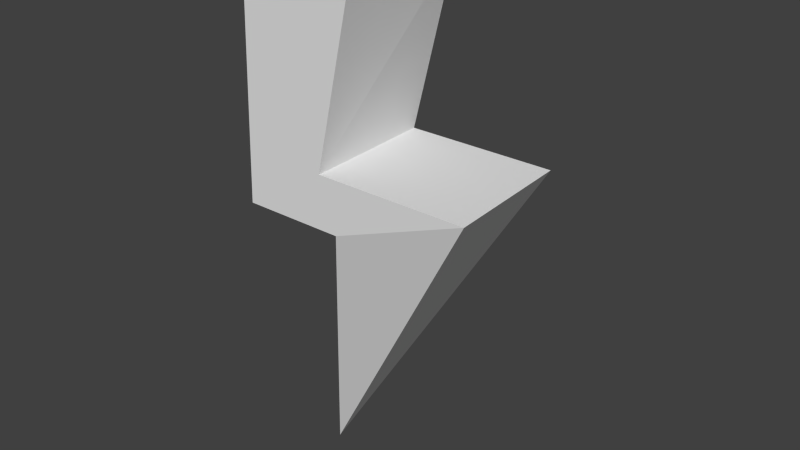 # Source: energy.blend  (saved by Blender 2.76.0; exported with 4.5.12 LTS)
import bpy
from mathutils import Matrix  # noqa: F401  (used for matrix-valued properties, if any)

bpy.ops.wm.read_factory_settings(use_empty=True)
scene = bpy.context.scene
scene.name = 'Scene'

# ---- collections
col_collection_1 = bpy.data.collections.new('Collection 1'); scene.collection.children.link(col_collection_1)

# ---- materials (node trees are filled in below, after node groups)
mat_material = bpy.data.materials.new('Material')
mat_material.alpha_threshold = 0.0
mat_material.use_transparent_shadow = False
mat_material.roughness = 0.5

# ---- material node trees
mat_material.use_nodes = True; mat_material.node_tree.nodes.clear()
_N = mat_material.node_tree.nodes; _L = mat_material.node_tree.links
n0 = _N.new('ShaderNodeOutputMaterial'); n0.name = 'Material Output'; n0.location = (300, 300)
n1 = _N.new('ShaderNodeBsdfDiffuse'); n1.name = 'Diffuse BSDF'; n1.location = (10, 300)
n2 = _N.new('ShaderNodeTexImage'); n2.name = 'Image Texture'; n2.location = (0, 0)
n2.width = 140
_L.new(n1.outputs[0], n0.inputs[0])
n0.is_active_output = True

# ---- world
world_world = bpy.data.worlds.new('World'); scene.world = world_world
world_world.color = (0.05088, 0.05088, 0.05088)
world_world.use_sun_shadow = False
world_world.sun_shadow_jitter_overblur = 0.0
world_world.cycles.sampling_method = 'MANUAL'
world_world.cycles.sample_map_resolution = 256

# ---- meshes
me_cone_003 = bpy.data.meshes.new('Cone.003')
me_cone_003.from_pydata([(1.624, 1.0, -0.361), (1.511, -1.0, -0.361), (-1.401, -8.546e-08, 2.174), (-0.4162, -1.0, 0.03611), (-0.4162, 1.0, 0.03611), (-1.966, 1.0, 0.03611), (-1.832, 1.0, -1.95), (-1.966, -1.0, 0.03611), (-1.832, -1.0, -1.95), (-0.6806, 1.0, -0.361), (-0.09242, 1.0, -1.664), (-0.7492, -1.0, -0.361), (-0.09242, -1.0, -1.664)], [], [(3, 2, 4), (0, 2, 1), (4, 2, 0), (1, 2, 3), (0, 1, 3, 4), (6, 8, 7, 5), (8, 12, 11, 7), (12, 10, 9, 11), (10, 6, 5, 9), (11, 1, 3, 7), (10, 12, 8, 6), (5, 4, 0, 9), (7, 3, 4, 5), (9, 0, 1, 11)])
_uv = me_cone_003.uv_layers.new(name='UVMap')
_uv.uv.foreach_set('vector', [0.04229, 0.1137, 0.04886, 0.09913, 0.05544, 0.1137, 0.02882, 0.1151, 0.0415, 0.09913, 0.0415, 0.1185, 0.02105, 0.08765, 0.02803, 0.07363, 0.02803, 0.0989, 0.05125, 0.07363, 0.05125, 0.09837, 0.04456, 0.08423, 0.05544, 0.1273, 0.04229, 0.1266, 0.04229, 0.1144, 0.05544, 0.1144, 0.01817, 0.1154, 0.01817, 0.1279, 0.005273, 0.1279, 0.005273, 0.1154, 0.02882, 0.08237, 0.03792, 0.07553, 0.04119, 0.08409, 0.03766, 0.0914, 0.02353, 0.09966, 0.02353, 0.1123, 0.01967, 0.1123, 0.01922, 0.09966, 0.01424, 0.09622, 0.005273, 0.08921, 0.0143, 0.08035, 0.01798, 0.08805, 0.04119, 0.08409, 0.05125, 0.07363, 0.04456, 0.08423, 0.03766, 0.0914, 0.06346, 0.07363, 0.06346, 0.08622, 0.05204, 0.08622, 0.05204, 0.07363, 0.0143, 0.08035, 0.02105, 0.08765, 0.02803, 0.0989, 0.01798, 0.08805, 0.02882, 0.1193, 0.03901, 0.1193, 0.03901, 0.1319, 0.02882, 0.1319, 0.005273, 0.1142, 0.005273, 0.09966, 0.01843, 0.1004, 0.01843, 0.1146])
me_cone_003.materials.append(mat_material)
me_cone_003.use_remesh_preserve_volume = False
me_cone_003.use_remesh_preserve_attributes = False
me_cone_003.use_mirror_vertex_groups = False
me_cone_003.use_paint_bone_selection = False
me_cone_003.use_paint_mask = True
me_cone_003.update()

# ---- objects
ob_cone = bpy.data.objects.new('Cone', me_cone_003)

# ---- transforms, parenting, visibility, modifiers, constraints
ob_cone.location = (0.1406, 0.01621, 0.0)
ob_cone.rotation_euler = (3.142, 0.0, 0.0)
ob_cone.scale = (0.1206, 0.1206, 0.2411)
ob_cone.lineart.crease_threshold = 0.0

# ---- collection membership
col_collection_1.objects.link(ob_cone)

# ---- scene / render settings (as saved in the file)
scene.frame_start = 1; scene.frame_end = 250; scene.frame_set(1)
scene.render.engine = 'BLENDER_EEVEE_NEXT'
scene.render.resolution_percentage = 50
scene.render.dither_intensity = 0.0
scene.cycles.use_denoising = False
scene.cycles.samples = 10
scene.cycles.sampling_pattern = 'TABULATED_SOBOL'
scene.cycles.light_sampling_threshold = 0.0
scene.cycles.use_adaptive_sampling = False
scene.cycles.use_light_tree = False
scene.cycles.blur_glossy = 0.0
scene.cycles.pixel_filter_type = 'GAUSSIAN'
scene.cycles.sample_clamp_indirect = 0.0
scene.view_settings.view_transform = 'Standard'
bpy.context.view_layer.update()

# ---- added for rendering (the .blend has no active camera and no usable light): camera, sun
cam_auto = bpy.data.cameras.new('AutoCamera')
cam_auto.lens = 50.0
cam_auto.sensor_width = 36.0
cam_auto.clip_end = 1000.0
ob_auto_camera = bpy.data.objects.new('AutoCamera', cam_auto)
scene.collection.objects.link(ob_auto_camera)
ob_auto_camera.location = (1.14797, -1.21742, 0.795442)
ob_auto_camera.rotation_euler = (1.09748, -7.21219e-08, 0.694738)
scene.camera = ob_auto_camera
light_auto_sun = bpy.data.lights.new('AutoSun', 'SUN')
light_auto_sun.energy = 3.0
light_auto_sun.angle = 0.0523599
ob_auto_sun = bpy.data.objects.new('AutoSun', light_auto_sun)
scene.collection.objects.link(ob_auto_sun)
ob_auto_sun.rotation_euler = (0.872665, 0.174533, 0.523599)
bpy.context.view_layer.update()
